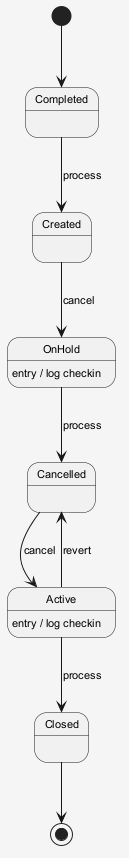

The diagram above was rendered by PlantUML. Its source (embedded in the PNG):
@startuml
skinparam shadowing false
skinparam backgroundColor #F5F5F5
skinparam defaultFontSize 11
[*] --> Completed
Completed --> Created : process
Created --> OnHold : cancel
OnHold --> Cancelled : process
OnHold : entry / log checkin
Cancelled --> Active : cancel
Active --> Closed : process
Active : entry / log checkin
Active --> Cancelled : revert
Closed --> [*]
@enduml